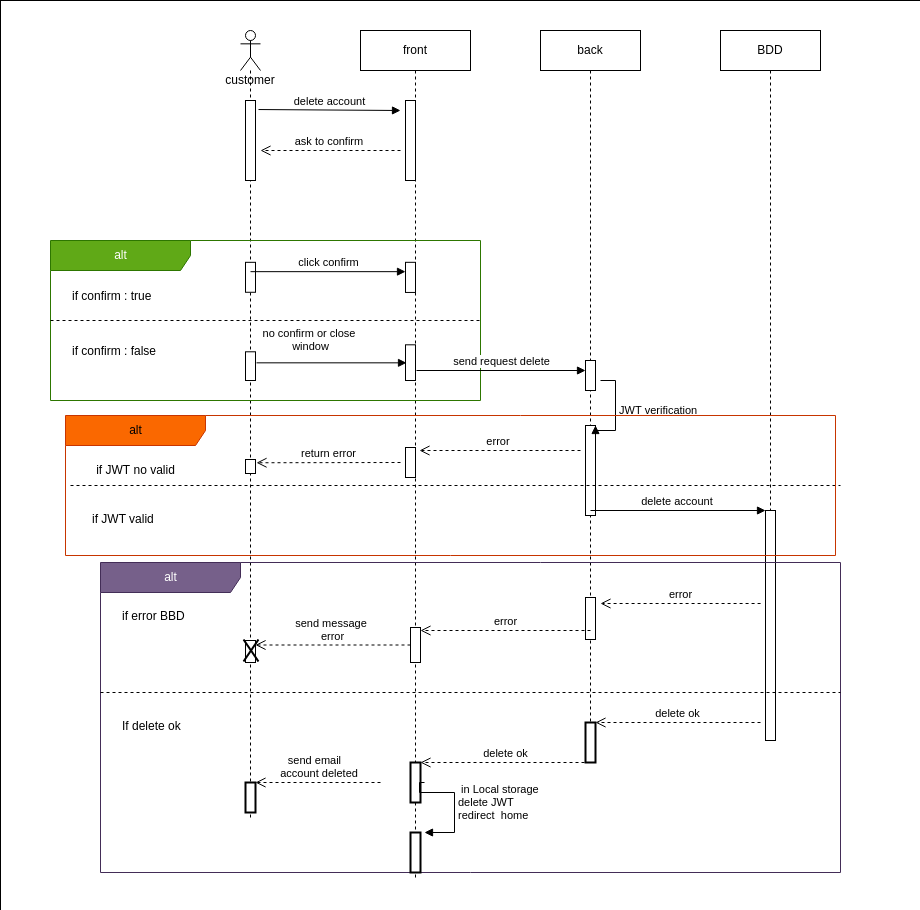

The diagram above was exported from draw.io. Its source (the exported page's mxGraphModel, read from the mxfile embedded in the PNG):
<mxGraphModel dx="2249" dy="675" grid="1" gridSize="10" guides="1" tooltips="1" connect="1" arrows="1" fold="1" page="1" pageScale="1" pageWidth="827" pageHeight="1169" background="#ffffff" math="0" shadow="0">
  <root>
    <mxCell id="0" />
    <mxCell id="1" parent="0" />
    <mxCell id="8NwROwxm1LsMAn0bTt06-67" value="" style="rounded=0;whiteSpace=wrap;html=1;strokeWidth=0;" parent="1" vertex="1">
      <mxGeometry x="-120" y="10" width="920" height="910" as="geometry" />
    </mxCell>
    <mxCell id="8NwROwxm1LsMAn0bTt06-3" value="customer&lt;br&gt;" style="shape=umlLifeline;participant=umlActor;perimeter=lifelinePerimeter;whiteSpace=wrap;html=1;container=1;collapsible=0;recursiveResize=0;verticalAlign=top;spacingTop=36;outlineConnect=0;" parent="1" vertex="1">
      <mxGeometry x="120" y="40" width="20" height="790" as="geometry" />
    </mxCell>
    <mxCell id="8NwROwxm1LsMAn0bTt06-8" value="" style="html=1;points=[];perimeter=orthogonalPerimeter;" parent="8NwROwxm1LsMAn0bTt06-3" vertex="1">
      <mxGeometry x="5" y="70" width="10" height="80" as="geometry" />
    </mxCell>
    <mxCell id="8NwROwxm1LsMAn0bTt06-4" value="front" style="shape=umlLifeline;perimeter=lifelinePerimeter;whiteSpace=wrap;html=1;container=1;collapsible=0;recursiveResize=0;outlineConnect=0;" parent="1" vertex="1">
      <mxGeometry x="240" y="40" width="110" height="850" as="geometry" />
    </mxCell>
    <mxCell id="8NwROwxm1LsMAn0bTt06-11" value="" style="html=1;points=[];perimeter=orthogonalPerimeter;" parent="8NwROwxm1LsMAn0bTt06-4" vertex="1">
      <mxGeometry x="45" y="70" width="10" height="80" as="geometry" />
    </mxCell>
    <mxCell id="8NwROwxm1LsMAn0bTt06-6" value="back" style="shape=umlLifeline;perimeter=lifelinePerimeter;whiteSpace=wrap;html=1;container=1;collapsible=0;recursiveResize=0;outlineConnect=0;" parent="1" vertex="1">
      <mxGeometry x="420" y="40" width="100" height="730" as="geometry" />
    </mxCell>
    <mxCell id="8NwROwxm1LsMAn0bTt06-27" value="" style="html=1;points=[];perimeter=orthogonalPerimeter;" parent="8NwROwxm1LsMAn0bTt06-6" vertex="1">
      <mxGeometry x="45" y="395" width="10" height="90" as="geometry" />
    </mxCell>
    <mxCell id="8NwROwxm1LsMAn0bTt06-7" value="BDD" style="shape=umlLifeline;perimeter=lifelinePerimeter;whiteSpace=wrap;html=1;container=1;collapsible=0;recursiveResize=0;outlineConnect=0;" parent="1" vertex="1">
      <mxGeometry x="600" y="40" width="100" height="710" as="geometry" />
    </mxCell>
    <mxCell id="8NwROwxm1LsMAn0bTt06-9" value="delete account" style="html=1;verticalAlign=bottom;endArrow=block;rounded=0;exitX=1.3;exitY=0.113;exitDx=0;exitDy=0;exitPerimeter=0;" parent="1" source="8NwROwxm1LsMAn0bTt06-8" edge="1">
      <mxGeometry relative="1" as="geometry">
        <mxPoint x="55" y="110" as="sourcePoint" />
        <mxPoint x="280" y="120" as="targetPoint" />
      </mxGeometry>
    </mxCell>
    <mxCell id="8NwROwxm1LsMAn0bTt06-10" value="ask to confirm&amp;nbsp;" style="html=1;verticalAlign=bottom;endArrow=open;dashed=1;endSize=8;rounded=0;" parent="1" edge="1">
      <mxGeometry relative="1" as="geometry">
        <mxPoint x="140" y="160" as="targetPoint" />
        <mxPoint x="280" y="160" as="sourcePoint" />
      </mxGeometry>
    </mxCell>
    <mxCell id="8NwROwxm1LsMAn0bTt06-12" value="alt" style="shape=umlFrame;tabWidth=110;tabHeight=30;tabPosition=left;html=1;boundedLbl=1;labelInHeader=1;width=140;height=30;fillColor=#60a917;strokeColor=#2D7600;fontColor=#ffffff;container=0;" parent="1" vertex="1">
      <mxGeometry x="-70" y="250" width="430" height="160" as="geometry" />
    </mxCell>
    <mxCell id="8NwROwxm1LsMAn0bTt06-13" value="if confirm : true" style="text" parent="1" vertex="1">
      <mxGeometry x="-70" y="251.82" width="100" height="20" as="geometry">
        <mxPoint x="20" y="40" as="offset" />
      </mxGeometry>
    </mxCell>
    <mxCell id="8NwROwxm1LsMAn0bTt06-14" value="if confirm : false" style="line;strokeWidth=1;dashed=1;labelPosition=center;verticalLabelPosition=bottom;align=left;verticalAlign=top;spacingLeft=20;spacingTop=15;" parent="1" vertex="1">
      <mxGeometry x="-70" y="327.77733384262797" width="430" height="4.449197860962566" as="geometry" />
    </mxCell>
    <mxCell id="8NwROwxm1LsMAn0bTt06-15" value="" style="html=1;points=[];perimeter=orthogonalPerimeter;" parent="1" vertex="1">
      <mxGeometry x="125" y="271.8163483575248" width="10" height="29.946524064171115" as="geometry" />
    </mxCell>
    <mxCell id="8NwROwxm1LsMAn0bTt06-16" value="" style="html=1;points=[];perimeter=orthogonalPerimeter;" parent="1" vertex="1">
      <mxGeometry x="125" y="361.29" width="10" height="28.71" as="geometry" />
    </mxCell>
    <mxCell id="8NwROwxm1LsMAn0bTt06-17" value="" style="html=1;points=[];perimeter=orthogonalPerimeter;" parent="1" vertex="1">
      <mxGeometry x="285" y="271.8181818181818" width="10" height="30.129870129870124" as="geometry" />
    </mxCell>
    <mxCell id="8NwROwxm1LsMAn0bTt06-20" value="click confirm" style="html=1;verticalAlign=bottom;endArrow=block;rounded=0;" parent="1" target="8NwROwxm1LsMAn0bTt06-17" edge="1">
      <mxGeometry width="80" relative="1" as="geometry">
        <mxPoint x="130" y="281.16883116883116" as="sourcePoint" />
        <mxPoint x="210" y="281.16883116883116" as="targetPoint" />
      </mxGeometry>
    </mxCell>
    <mxCell id="8NwROwxm1LsMAn0bTt06-21" value="" style="html=1;points=[];perimeter=orthogonalPerimeter;" parent="1" vertex="1">
      <mxGeometry x="285" y="354.31" width="10" height="35.69" as="geometry" />
    </mxCell>
    <mxCell id="8NwROwxm1LsMAn0bTt06-22" value="no confirm or close&amp;nbsp;&lt;br&gt;window" style="html=1;verticalAlign=bottom;endArrow=block;rounded=0;" parent="1" edge="1">
      <mxGeometry x="-0.28" y="7" width="80" relative="1" as="geometry">
        <mxPoint x="136" y="372.33142857142855" as="sourcePoint" />
        <mxPoint x="286" y="372.33142857142855" as="targetPoint" />
        <mxPoint as="offset" />
      </mxGeometry>
    </mxCell>
    <mxCell id="8NwROwxm1LsMAn0bTt06-23" value="send request delete" style="html=1;verticalAlign=bottom;endArrow=block;rounded=0;" parent="1" target="8NwROwxm1LsMAn0bTt06-24" edge="1">
      <mxGeometry width="80" relative="1" as="geometry">
        <mxPoint x="296" y="380" as="sourcePoint" />
        <mxPoint x="376" y="380" as="targetPoint" />
      </mxGeometry>
    </mxCell>
    <mxCell id="8NwROwxm1LsMAn0bTt06-24" value="" style="html=1;points=[];perimeter=orthogonalPerimeter;" parent="1" vertex="1">
      <mxGeometry x="465" y="370" width="10" height="30" as="geometry" />
    </mxCell>
    <mxCell id="8NwROwxm1LsMAn0bTt06-28" value="JWT verification&amp;nbsp;" style="edgeStyle=orthogonalEdgeStyle;html=1;align=left;spacingLeft=2;endArrow=block;rounded=0;entryX=1;entryY=0;" parent="1" target="8NwROwxm1LsMAn0bTt06-27" edge="1">
      <mxGeometry relative="1" as="geometry">
        <mxPoint x="480" y="390" as="sourcePoint" />
        <Array as="points">
          <mxPoint x="495" y="390" />
          <mxPoint x="495" y="440" />
        </Array>
      </mxGeometry>
    </mxCell>
    <mxCell id="8NwROwxm1LsMAn0bTt06-31" value="if JWT valid" style="line;strokeWidth=1;dashed=1;labelPosition=center;verticalLabelPosition=bottom;align=left;verticalAlign=top;spacingLeft=20;spacingTop=15;" parent="1" vertex="1">
      <mxGeometry x="-50" y="490" width="770.0000000000001" height="10" as="geometry" />
    </mxCell>
    <mxCell id="8NwROwxm1LsMAn0bTt06-35" value="if JWT no valid" style="text;html=1;resizable=0;autosize=1;align=center;verticalAlign=middle;points=[];fillColor=none;strokeColor=none;rounded=0;" parent="1" vertex="1">
      <mxGeometry x="-30" y="470" width="90" height="20" as="geometry" />
    </mxCell>
    <mxCell id="8NwROwxm1LsMAn0bTt06-37" value="" style="html=1;points=[];perimeter=orthogonalPerimeter;" parent="1" vertex="1">
      <mxGeometry x="285" y="457" width="10" height="30" as="geometry" />
    </mxCell>
    <mxCell id="8NwROwxm1LsMAn0bTt06-38" value="" style="html=1;points=[];perimeter=orthogonalPerimeter;" parent="1" vertex="1">
      <mxGeometry x="125" y="469" width="10" height="14" as="geometry" />
    </mxCell>
    <mxCell id="8NwROwxm1LsMAn0bTt06-39" value="error&amp;nbsp;" style="html=1;verticalAlign=bottom;endArrow=open;dashed=1;endSize=8;rounded=0;entryX=1.4;entryY=0.1;entryDx=0;entryDy=0;entryPerimeter=0;" parent="1" target="8NwROwxm1LsMAn0bTt06-37" edge="1">
      <mxGeometry relative="1" as="geometry">
        <mxPoint x="460" y="460" as="sourcePoint" />
        <mxPoint x="380" y="460" as="targetPoint" />
      </mxGeometry>
    </mxCell>
    <mxCell id="8NwROwxm1LsMAn0bTt06-40" value="return error" style="html=1;verticalAlign=bottom;endArrow=open;dashed=1;endSize=8;rounded=0;entryX=1.1;entryY=0.233;entryDx=0;entryDy=0;entryPerimeter=0;" parent="1" target="8NwROwxm1LsMAn0bTt06-38" edge="1">
      <mxGeometry relative="1" as="geometry">
        <mxPoint x="280" y="472" as="sourcePoint" />
        <mxPoint x="200" y="480" as="targetPoint" />
      </mxGeometry>
    </mxCell>
    <mxCell id="8NwROwxm1LsMAn0bTt06-44" value="" style="html=1;points=[];perimeter=orthogonalPerimeter;" parent="1" vertex="1">
      <mxGeometry x="645" y="520" width="10" height="230" as="geometry" />
    </mxCell>
    <mxCell id="8NwROwxm1LsMAn0bTt06-45" value="delete account&amp;nbsp;" style="html=1;verticalAlign=bottom;endArrow=block;rounded=0;" parent="1" target="8NwROwxm1LsMAn0bTt06-44" edge="1">
      <mxGeometry width="80" relative="1" as="geometry">
        <mxPoint x="470" y="520" as="sourcePoint" />
        <mxPoint x="550" y="520" as="targetPoint" />
      </mxGeometry>
    </mxCell>
    <mxCell id="8NwROwxm1LsMAn0bTt06-46" value="alt" style="shape=umlFrame;tabWidth=110;tabHeight=30;tabPosition=left;html=1;boundedLbl=1;labelInHeader=1;width=140;height=30;fillColor=#76608a;fontColor=#ffffff;strokeColor=#432D57;" parent="1" vertex="1">
      <mxGeometry x="-20" y="572" width="740" height="310" as="geometry" />
    </mxCell>
    <mxCell id="8NwROwxm1LsMAn0bTt06-47" value="if error BBD" style="text" parent="8NwROwxm1LsMAn0bTt06-46" vertex="1">
      <mxGeometry width="100" height="20" relative="1" as="geometry">
        <mxPoint x="20" y="40" as="offset" />
      </mxGeometry>
    </mxCell>
    <mxCell id="8NwROwxm1LsMAn0bTt06-48" value="If delete ok" style="line;strokeWidth=1;dashed=1;labelPosition=center;verticalLabelPosition=bottom;align=left;verticalAlign=top;spacingLeft=20;spacingTop=15;" parent="8NwROwxm1LsMAn0bTt06-46" vertex="1">
      <mxGeometry y="125" width="740.0000000000001" height="10" as="geometry" />
    </mxCell>
    <mxCell id="8NwROwxm1LsMAn0bTt06-50" value="" style="html=1;points=[];perimeter=orthogonalPerimeter;" parent="8NwROwxm1LsMAn0bTt06-46" vertex="1">
      <mxGeometry x="485" y="35" width="10" height="42" as="geometry" />
    </mxCell>
    <mxCell id="8NwROwxm1LsMAn0bTt06-51" value="" style="html=1;points=[];perimeter=orthogonalPerimeter;" parent="8NwROwxm1LsMAn0bTt06-46" vertex="1">
      <mxGeometry x="310" y="65" width="10" height="35" as="geometry" />
    </mxCell>
    <mxCell id="8NwROwxm1LsMAn0bTt06-52" value="" style="html=1;points=[];perimeter=orthogonalPerimeter;" parent="8NwROwxm1LsMAn0bTt06-46" vertex="1">
      <mxGeometry x="145" y="78" width="10" height="22" as="geometry" />
    </mxCell>
    <mxCell id="8NwROwxm1LsMAn0bTt06-53" value="error" style="html=1;verticalAlign=bottom;endArrow=open;dashed=1;endSize=8;rounded=0;exitX=0.892;exitY=0.28;exitDx=0;exitDy=0;exitPerimeter=0;" parent="8NwROwxm1LsMAn0bTt06-46" edge="1">
      <mxGeometry relative="1" as="geometry">
        <mxPoint x="660.0799999999999" y="41" as="sourcePoint" />
        <mxPoint x="500" y="41" as="targetPoint" />
      </mxGeometry>
    </mxCell>
    <mxCell id="8NwROwxm1LsMAn0bTt06-54" value="error" style="html=1;verticalAlign=bottom;endArrow=open;dashed=1;endSize=8;rounded=0;exitX=0.5;exitY=0.786;exitDx=0;exitDy=0;exitPerimeter=0;" parent="8NwROwxm1LsMAn0bTt06-46" source="8NwROwxm1LsMAn0bTt06-50" target="8NwROwxm1LsMAn0bTt06-51" edge="1">
      <mxGeometry relative="1" as="geometry">
        <mxPoint x="460" y="68" as="sourcePoint" />
        <mxPoint x="380" y="68" as="targetPoint" />
      </mxGeometry>
    </mxCell>
    <mxCell id="8NwROwxm1LsMAn0bTt06-55" value="send message&amp;nbsp;&lt;br&gt;error" style="html=1;verticalAlign=bottom;endArrow=open;dashed=1;endSize=8;rounded=0;" parent="8NwROwxm1LsMAn0bTt06-46" source="8NwROwxm1LsMAn0bTt06-51" target="8NwROwxm1LsMAn0bTt06-52" edge="1">
      <mxGeometry relative="1" as="geometry">
        <mxPoint x="280" y="88" as="sourcePoint" />
        <mxPoint x="200" y="88" as="targetPoint" />
      </mxGeometry>
    </mxCell>
    <mxCell id="8NwROwxm1LsMAn0bTt06-56" value="" style="shape=umlDestroy;whiteSpace=wrap;html=1;strokeWidth=2;" parent="8NwROwxm1LsMAn0bTt06-46" vertex="1">
      <mxGeometry x="143" y="77" width="15" height="22" as="geometry" />
    </mxCell>
    <mxCell id="8NwROwxm1LsMAn0bTt06-57" value="delete ok" style="html=1;verticalAlign=bottom;endArrow=open;dashed=1;endSize=8;rounded=0;" parent="8NwROwxm1LsMAn0bTt06-46" target="8NwROwxm1LsMAn0bTt06-58" edge="1">
      <mxGeometry relative="1" as="geometry">
        <mxPoint x="660" y="160" as="sourcePoint" />
        <mxPoint x="580" y="160" as="targetPoint" />
      </mxGeometry>
    </mxCell>
    <mxCell id="8NwROwxm1LsMAn0bTt06-58" value="" style="html=1;points=[];perimeter=orthogonalPerimeter;strokeWidth=2;" parent="8NwROwxm1LsMAn0bTt06-46" vertex="1">
      <mxGeometry x="485" y="160" width="10" height="40" as="geometry" />
    </mxCell>
    <mxCell id="8NwROwxm1LsMAn0bTt06-59" value="delete ok" style="html=1;verticalAlign=bottom;endArrow=open;dashed=1;endSize=8;rounded=0;exitX=0.5;exitY=1;exitDx=0;exitDy=0;exitPerimeter=0;" parent="8NwROwxm1LsMAn0bTt06-46" source="8NwROwxm1LsMAn0bTt06-58" target="8NwROwxm1LsMAn0bTt06-60" edge="1">
      <mxGeometry relative="1" as="geometry">
        <mxPoint x="460" y="200" as="sourcePoint" />
        <mxPoint x="380" y="200" as="targetPoint" />
      </mxGeometry>
    </mxCell>
    <mxCell id="8NwROwxm1LsMAn0bTt06-60" value="" style="html=1;points=[];perimeter=orthogonalPerimeter;strokeWidth=2;" parent="8NwROwxm1LsMAn0bTt06-46" vertex="1">
      <mxGeometry x="310" y="200" width="10" height="40" as="geometry" />
    </mxCell>
    <mxCell id="8NwROwxm1LsMAn0bTt06-61" value="" style="html=1;points=[];perimeter=orthogonalPerimeter;strokeWidth=2;" parent="8NwROwxm1LsMAn0bTt06-46" vertex="1">
      <mxGeometry x="145" y="220" width="10" height="30" as="geometry" />
    </mxCell>
    <mxCell id="8NwROwxm1LsMAn0bTt06-62" value="send email&amp;nbsp; &lt;br&gt;&amp;nbsp;account deleted" style="html=1;verticalAlign=bottom;endArrow=open;dashed=1;endSize=8;rounded=0;" parent="8NwROwxm1LsMAn0bTt06-46" target="8NwROwxm1LsMAn0bTt06-61" edge="1">
      <mxGeometry relative="1" as="geometry">
        <mxPoint x="280" y="220" as="sourcePoint" />
        <mxPoint x="200" y="220" as="targetPoint" />
      </mxGeometry>
    </mxCell>
    <mxCell id="8NwROwxm1LsMAn0bTt06-63" value="" style="html=1;points=[];perimeter=orthogonalPerimeter;strokeWidth=2;" parent="8NwROwxm1LsMAn0bTt06-46" vertex="1">
      <mxGeometry x="310" y="270" width="10" height="40" as="geometry" />
    </mxCell>
    <mxCell id="8NwROwxm1LsMAn0bTt06-64" value="&amp;nbsp;in Local storage&amp;nbsp;&lt;br&gt;delete JWT&lt;br&gt;redirect&amp;nbsp; home&amp;nbsp;" style="edgeStyle=orthogonalEdgeStyle;html=1;align=left;spacingLeft=2;endArrow=block;rounded=0;entryX=1;entryY=0;" parent="8NwROwxm1LsMAn0bTt06-46" edge="1">
      <mxGeometry relative="1" as="geometry">
        <mxPoint x="324" y="220" as="sourcePoint" />
        <Array as="points">
          <mxPoint x="319" y="220" />
          <mxPoint x="319" y="230" />
          <mxPoint x="354" y="230" />
          <mxPoint x="354" y="270" />
        </Array>
        <mxPoint x="324" y="270" as="targetPoint" />
      </mxGeometry>
    </mxCell>
    <mxCell id="8NwROwxm1LsMAn0bTt06-29" value="alt" style="shape=umlFrame;tabWidth=110;tabHeight=30;tabPosition=left;html=1;boundedLbl=1;labelInHeader=1;width=140;height=30;fillColor=#fa6800;fontColor=#000000;strokeColor=#C73500;container=0;" parent="1" vertex="1">
      <mxGeometry x="-55" y="425" width="770" height="140" as="geometry" />
    </mxCell>
  </root>
</mxGraphModel>